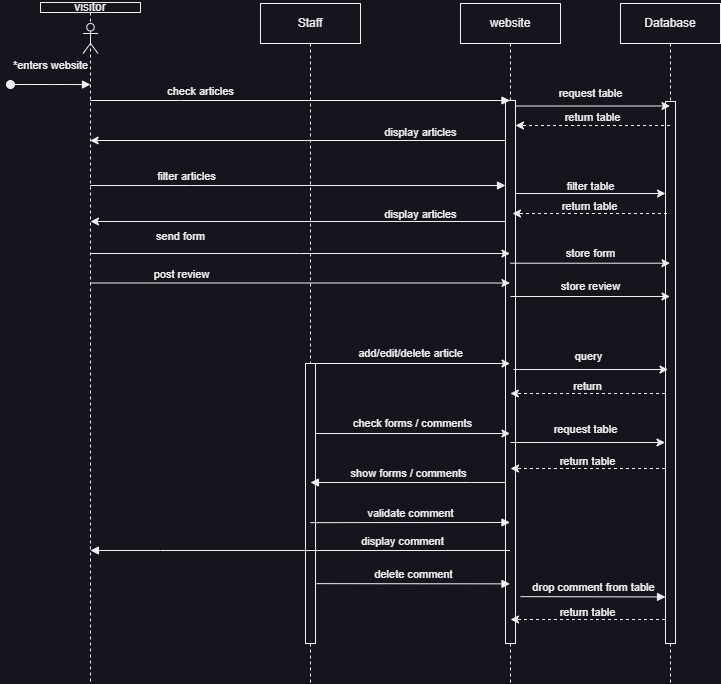

The diagram above was exported from draw.io. Its source (the exported page's mxGraphModel, read from the mxfile embedded in the PNG):
<mxGraphModel dx="989" dy="610" grid="1" gridSize="10" guides="1" tooltips="1" connect="1" arrows="1" fold="1" page="1" pageScale="1" pageWidth="850" pageHeight="1100" math="0" shadow="0">
  <root>
    <mxCell id="0" />
    <mxCell id="1" parent="0" />
    <mxCell id="aM9ryv3xv72pqoxQDRHE-1" value="visitor" style="shape=umlLifeline;perimeter=lifelinePerimeter;whiteSpace=wrap;html=1;container=0;dropTarget=0;collapsible=0;recursiveResize=0;outlineConnect=0;portConstraint=eastwest;newEdgeStyle={&quot;edgeStyle&quot;:&quot;elbowEdgeStyle&quot;,&quot;elbow&quot;:&quot;vertical&quot;,&quot;curved&quot;:0,&quot;rounded&quot;:0};rounded=0;glass=0;shadow=0;strokeColor=default;size=10;" parent="1" vertex="1">
      <mxGeometry x="40" y="39" width="100" height="681" as="geometry" />
    </mxCell>
    <mxCell id="aM9ryv3xv72pqoxQDRHE-3" value="*enters website" style="html=1;verticalAlign=bottom;startArrow=oval;endArrow=block;startSize=8;edgeStyle=elbowEdgeStyle;elbow=vertical;curved=0;rounded=0;" parent="aM9ryv3xv72pqoxQDRHE-1" edge="1">
      <mxGeometry y="10" relative="1" as="geometry">
        <mxPoint x="-30" y="82" as="sourcePoint" />
        <mxPoint x="50" y="82" as="targetPoint" />
        <mxPoint as="offset" />
      </mxGeometry>
    </mxCell>
    <mxCell id="aM9ryv3xv72pqoxQDRHE-5" value="website" style="shape=umlLifeline;perimeter=lifelinePerimeter;whiteSpace=wrap;html=1;container=0;dropTarget=0;collapsible=0;recursiveResize=0;outlineConnect=0;portConstraint=eastwest;newEdgeStyle={&quot;edgeStyle&quot;:&quot;elbowEdgeStyle&quot;,&quot;elbow&quot;:&quot;vertical&quot;,&quot;curved&quot;:0,&quot;rounded&quot;:0};" parent="1" vertex="1">
      <mxGeometry x="460" y="40" width="100" height="680" as="geometry" />
    </mxCell>
    <mxCell id="aM9ryv3xv72pqoxQDRHE-6" value="" style="html=1;points=[];perimeter=orthogonalPerimeter;outlineConnect=0;targetShapes=umlLifeline;portConstraint=eastwest;newEdgeStyle={&quot;edgeStyle&quot;:&quot;elbowEdgeStyle&quot;,&quot;elbow&quot;:&quot;vertical&quot;,&quot;curved&quot;:0,&quot;rounded&quot;:0};" parent="aM9ryv3xv72pqoxQDRHE-5" vertex="1">
      <mxGeometry x="45" y="97" width="10" height="543" as="geometry" />
    </mxCell>
    <mxCell id="aM9ryv3xv72pqoxQDRHE-7" value="check articles" style="html=1;verticalAlign=bottom;endArrow=block;edgeStyle=elbowEdgeStyle;elbow=vertical;curved=0;rounded=0;" parent="1" source="aM9ryv3xv72pqoxQDRHE-1" target="aM9ryv3xv72pqoxQDRHE-5" edge="1">
      <mxGeometry x="-0.4744" relative="1" as="geometry">
        <mxPoint x="95" y="137" as="sourcePoint" />
        <Array as="points">
          <mxPoint x="180" y="137" />
        </Array>
        <mxPoint x="470" y="137" as="targetPoint" />
        <mxPoint as="offset" />
      </mxGeometry>
    </mxCell>
    <mxCell id="deO0nzqZkszD9tdF2SP--3" value="filter articles" style="html=1;verticalAlign=bottom;endArrow=block;edgeStyle=elbowEdgeStyle;elbow=vertical;curved=0;rounded=0;" parent="1" edge="1">
      <mxGeometry x="-0.5385" relative="1" as="geometry">
        <mxPoint x="89.66666666666663" y="222" as="sourcePoint" />
        <Array as="points">
          <mxPoint x="190" y="222" />
        </Array>
        <mxPoint x="505" y="222" as="targetPoint" />
        <mxPoint as="offset" />
      </mxGeometry>
    </mxCell>
    <mxCell id="na_P0EJ4qPq-sYAKqkk4-1" value="Database" style="shape=umlLifeline;perimeter=lifelinePerimeter;whiteSpace=wrap;html=1;container=0;dropTarget=0;collapsible=0;recursiveResize=0;outlineConnect=0;portConstraint=eastwest;newEdgeStyle={&quot;edgeStyle&quot;:&quot;elbowEdgeStyle&quot;,&quot;elbow&quot;:&quot;vertical&quot;,&quot;curved&quot;:0,&quot;rounded&quot;:0};" vertex="1" parent="1">
      <mxGeometry x="620" y="40" width="100" height="680" as="geometry" />
    </mxCell>
    <mxCell id="na_P0EJ4qPq-sYAKqkk4-2" value="" style="html=1;points=[];perimeter=orthogonalPerimeter;outlineConnect=0;targetShapes=umlLifeline;portConstraint=eastwest;newEdgeStyle={&quot;edgeStyle&quot;:&quot;elbowEdgeStyle&quot;,&quot;elbow&quot;:&quot;vertical&quot;,&quot;curved&quot;:0,&quot;rounded&quot;:0};" vertex="1" parent="na_P0EJ4qPq-sYAKqkk4-1">
      <mxGeometry x="45" y="98" width="10" height="542" as="geometry" />
    </mxCell>
    <mxCell id="na_P0EJ4qPq-sYAKqkk4-3" value="Staff" style="shape=umlLifeline;perimeter=lifelinePerimeter;whiteSpace=wrap;html=1;container=0;dropTarget=0;collapsible=0;recursiveResize=0;outlineConnect=0;portConstraint=eastwest;newEdgeStyle={&quot;edgeStyle&quot;:&quot;elbowEdgeStyle&quot;,&quot;elbow&quot;:&quot;vertical&quot;,&quot;curved&quot;:0,&quot;rounded&quot;:0};" vertex="1" parent="1">
      <mxGeometry x="260" y="40" width="100" height="680" as="geometry" />
    </mxCell>
    <mxCell id="na_P0EJ4qPq-sYAKqkk4-6" value="filter table" style="endArrow=classic;html=1;rounded=0;spacingBottom=15;" edge="1" parent="1">
      <mxGeometry width="50" height="50" relative="1" as="geometry">
        <mxPoint x="515" y="230" as="sourcePoint" />
        <mxPoint x="665" y="230" as="targetPoint" />
        <mxPoint as="offset" />
      </mxGeometry>
    </mxCell>
    <mxCell id="na_P0EJ4qPq-sYAKqkk4-7" value="" style="shape=umlActor;verticalLabelPosition=bottom;verticalAlign=top;html=1;outlineConnect=0;" vertex="1" parent="1">
      <mxGeometry x="82.5" y="60" width="15" height="30" as="geometry" />
    </mxCell>
    <mxCell id="na_P0EJ4qPq-sYAKqkk4-10" value="request table" style="endArrow=classic;html=1;rounded=0;" edge="1" parent="1">
      <mxGeometry x="-0.0291" y="13" width="50" height="50" relative="1" as="geometry">
        <mxPoint x="515" y="142.5" as="sourcePoint" />
        <mxPoint x="669.5" y="142.5" as="targetPoint" />
        <mxPoint as="offset" />
      </mxGeometry>
    </mxCell>
    <mxCell id="na_P0EJ4qPq-sYAKqkk4-11" value="return table" style="endArrow=classic;html=1;rounded=0;spacingBottom=15;dashed=1;" edge="1" parent="1">
      <mxGeometry width="50" height="50" relative="1" as="geometry">
        <mxPoint x="669.5" y="162" as="sourcePoint" />
        <mxPoint x="515" y="162" as="targetPoint" />
      </mxGeometry>
    </mxCell>
    <mxCell id="na_P0EJ4qPq-sYAKqkk4-13" value="display articles" style="endArrow=classic;html=1;rounded=0;spacingBottom=15;" edge="1" parent="1">
      <mxGeometry x="-0.5907" width="50" height="50" relative="1" as="geometry">
        <mxPoint x="505" y="177" as="sourcePoint" />
        <mxPoint x="89.66666666666663" y="177" as="targetPoint" />
        <mxPoint as="offset" />
      </mxGeometry>
    </mxCell>
    <mxCell id="na_P0EJ4qPq-sYAKqkk4-4" value="" style="html=1;points=[];perimeter=orthogonalPerimeter;outlineConnect=0;targetShapes=umlLifeline;portConstraint=eastwest;newEdgeStyle={&quot;edgeStyle&quot;:&quot;elbowEdgeStyle&quot;,&quot;elbow&quot;:&quot;vertical&quot;,&quot;curved&quot;:0,&quot;rounded&quot;:0};" vertex="1" parent="1">
      <mxGeometry x="305" y="400" width="10" height="280" as="geometry" />
    </mxCell>
    <mxCell id="na_P0EJ4qPq-sYAKqkk4-15" value="return table" style="endArrow=classic;html=1;rounded=0;spacingBottom=15;dashed=1;" edge="1" parent="1">
      <mxGeometry width="50" height="50" relative="1" as="geometry">
        <mxPoint x="666.5" y="250" as="sourcePoint" />
        <mxPoint x="512" y="250" as="targetPoint" />
      </mxGeometry>
    </mxCell>
    <mxCell id="na_P0EJ4qPq-sYAKqkk4-16" value="display articles" style="endArrow=classic;html=1;rounded=0;spacingBottom=15;" edge="1" parent="1">
      <mxGeometry x="-0.5891" width="50" height="50" relative="1" as="geometry">
        <mxPoint x="505.33" y="258" as="sourcePoint" />
        <mxPoint x="89.99666666666663" y="258" as="targetPoint" />
        <mxPoint as="offset" />
      </mxGeometry>
    </mxCell>
    <mxCell id="na_P0EJ4qPq-sYAKqkk4-17" value="send form" style="endArrow=classic;html=1;rounded=0;spacingBottom=15;" edge="1" parent="1">
      <mxGeometry x="-0.5702" y="10" width="50" height="50" relative="1" as="geometry">
        <mxPoint x="89.81034482758605" y="290" as="sourcePoint" />
        <mxPoint x="509.5" y="290" as="targetPoint" />
        <Array as="points">
          <mxPoint x="300" y="290" />
        </Array>
        <mxPoint as="offset" />
      </mxGeometry>
    </mxCell>
    <mxCell id="na_P0EJ4qPq-sYAKqkk4-18" value="store form" style="endArrow=classic;html=1;rounded=0;" edge="1" parent="1">
      <mxGeometry x="0.0036" y="10" width="50" height="50" relative="1" as="geometry">
        <mxPoint x="509.92857142857133" y="299.71" as="sourcePoint" />
        <mxPoint x="669.5" y="299.71" as="targetPoint" />
        <mxPoint as="offset" />
      </mxGeometry>
    </mxCell>
    <mxCell id="na_P0EJ4qPq-sYAKqkk4-20" value="" style="endArrow=classic;html=1;rounded=0;" edge="1" parent="1" target="aM9ryv3xv72pqoxQDRHE-5">
      <mxGeometry width="50" height="50" relative="1" as="geometry">
        <mxPoint x="89.92857142857144" y="319.5" as="sourcePoint" />
        <mxPoint x="470" y="320" as="targetPoint" />
      </mxGeometry>
    </mxCell>
    <mxCell id="na_P0EJ4qPq-sYAKqkk4-21" value="post review" style="edgeLabel;html=1;align=center;verticalAlign=middle;resizable=0;points=[];" vertex="1" connectable="0" parent="na_P0EJ4qPq-sYAKqkk4-20">
      <mxGeometry x="0.2312" y="-1" relative="1" as="geometry">
        <mxPoint x="-168" y="-10" as="offset" />
      </mxGeometry>
    </mxCell>
    <mxCell id="na_P0EJ4qPq-sYAKqkk4-23" value="store review" style="endArrow=classic;html=1;rounded=0;" edge="1" parent="1">
      <mxGeometry x="0.0036" y="10" width="50" height="50" relative="1" as="geometry">
        <mxPoint x="509.92857142857133" y="333" as="sourcePoint" />
        <mxPoint x="669.5" y="333" as="targetPoint" />
        <mxPoint as="offset" />
      </mxGeometry>
    </mxCell>
    <mxCell id="na_P0EJ4qPq-sYAKqkk4-24" value="add/edit/delete article" style="endArrow=classic;html=1;rounded=0;" edge="1" parent="1">
      <mxGeometry x="0.0029" y="10" width="50" height="50" relative="1" as="geometry">
        <mxPoint x="309.92857142857133" y="400" as="sourcePoint" />
        <mxPoint x="509.5" y="400" as="targetPoint" />
        <mxPoint as="offset" />
      </mxGeometry>
    </mxCell>
    <mxCell id="na_P0EJ4qPq-sYAKqkk4-25" value="query" style="endArrow=classic;html=1;rounded=0;" edge="1" parent="1">
      <mxGeometry x="-0.0291" y="13" width="50" height="50" relative="1" as="geometry">
        <mxPoint x="513" y="406" as="sourcePoint" />
        <mxPoint x="667.5" y="406" as="targetPoint" />
        <mxPoint as="offset" />
      </mxGeometry>
    </mxCell>
    <mxCell id="na_P0EJ4qPq-sYAKqkk4-26" value="return" style="endArrow=classic;html=1;rounded=0;spacingBottom=15;dashed=1;" edge="1" parent="1" target="aM9ryv3xv72pqoxQDRHE-5">
      <mxGeometry width="50" height="50" relative="1" as="geometry">
        <mxPoint x="664.5" y="430" as="sourcePoint" />
        <mxPoint x="540" y="430" as="targetPoint" />
      </mxGeometry>
    </mxCell>
    <mxCell id="na_P0EJ4qPq-sYAKqkk4-27" value="check forms / comments" style="endArrow=classic;html=1;rounded=0;" edge="1" parent="1" target="aM9ryv3xv72pqoxQDRHE-5">
      <mxGeometry x="0.0029" y="10" width="50" height="50" relative="1" as="geometry">
        <mxPoint x="314.9985714285713" y="470" as="sourcePoint" />
        <mxPoint x="490" y="470" as="targetPoint" />
        <mxPoint as="offset" />
      </mxGeometry>
    </mxCell>
    <mxCell id="na_P0EJ4qPq-sYAKqkk4-28" value="request table" style="endArrow=classic;html=1;rounded=0;" edge="1" parent="1">
      <mxGeometry x="-0.0291" y="13" width="50" height="50" relative="1" as="geometry">
        <mxPoint x="510" y="479" as="sourcePoint" />
        <mxPoint x="664.5" y="479" as="targetPoint" />
        <mxPoint as="offset" />
      </mxGeometry>
    </mxCell>
    <mxCell id="na_P0EJ4qPq-sYAKqkk4-29" value="return table" style="endArrow=classic;html=1;rounded=0;spacingBottom=15;dashed=1;" edge="1" parent="1">
      <mxGeometry width="50" height="50" relative="1" as="geometry">
        <mxPoint x="664.5" y="505" as="sourcePoint" />
        <mxPoint x="510" y="505" as="targetPoint" />
      </mxGeometry>
    </mxCell>
    <mxCell id="na_P0EJ4qPq-sYAKqkk4-32" value="validate comment" style="html=1;verticalAlign=bottom;endArrow=block;edgeStyle=elbowEdgeStyle;elbow=vertical;curved=0;rounded=0;" edge="1" parent="1">
      <mxGeometry width="80" relative="1" as="geometry">
        <mxPoint x="309.92857142857133" y="559.1428571428571" as="sourcePoint" />
        <mxPoint x="509.5" y="559.1428571428571" as="targetPoint" />
      </mxGeometry>
    </mxCell>
    <mxCell id="na_P0EJ4qPq-sYAKqkk4-33" value="display comment" style="html=1;verticalAlign=bottom;endArrow=block;edgeStyle=elbowEdgeStyle;elbow=vertical;curved=0;rounded=0;" edge="1" parent="1">
      <mxGeometry x="-0.4878" width="80" relative="1" as="geometry">
        <mxPoint x="509.5" y="587" as="sourcePoint" />
        <mxPoint x="89.92857142857144" y="587" as="targetPoint" />
        <Array as="points">
          <mxPoint x="160" y="587" />
        </Array>
        <mxPoint as="offset" />
      </mxGeometry>
    </mxCell>
    <mxCell id="na_P0EJ4qPq-sYAKqkk4-34" value="delete comment" style="html=1;verticalAlign=bottom;endArrow=block;edgeStyle=elbowEdgeStyle;elbow=vertical;curved=0;rounded=0;" edge="1" parent="1">
      <mxGeometry width="80" relative="1" as="geometry">
        <mxPoint x="315.92857142857133" y="620.1428571428571" as="sourcePoint" />
        <mxPoint x="509.5" y="620" as="targetPoint" />
      </mxGeometry>
    </mxCell>
    <mxCell id="na_P0EJ4qPq-sYAKqkk4-35" value="drop comment from table" style="html=1;verticalAlign=bottom;endArrow=block;edgeStyle=elbowEdgeStyle;elbow=vertical;curved=0;rounded=0;" edge="1" parent="1">
      <mxGeometry width="80" relative="1" as="geometry">
        <mxPoint x="519.9985714285713" y="633.1428571428571" as="sourcePoint" />
        <mxPoint x="665" y="633.1428571428571" as="targetPoint" />
      </mxGeometry>
    </mxCell>
    <mxCell id="na_P0EJ4qPq-sYAKqkk4-36" value="return table" style="endArrow=classic;html=1;rounded=0;spacingBottom=15;dashed=1;" edge="1" parent="1">
      <mxGeometry width="50" height="50" relative="1" as="geometry">
        <mxPoint x="664.5" y="656" as="sourcePoint" />
        <mxPoint x="510" y="656" as="targetPoint" />
      </mxGeometry>
    </mxCell>
    <mxCell id="na_P0EJ4qPq-sYAKqkk4-37" value="show forms / comments" style="html=1;verticalAlign=bottom;endArrow=block;edgeStyle=elbowEdgeStyle;elbow=vertical;curved=0;rounded=0;" edge="1" parent="1">
      <mxGeometry width="80" relative="1" as="geometry">
        <mxPoint x="505" y="519" as="sourcePoint" />
        <mxPoint x="309.92857142857133" y="519" as="targetPoint" />
        <Array as="points">
          <mxPoint x="470" y="519" />
        </Array>
      </mxGeometry>
    </mxCell>
  </root>
</mxGraphModel>